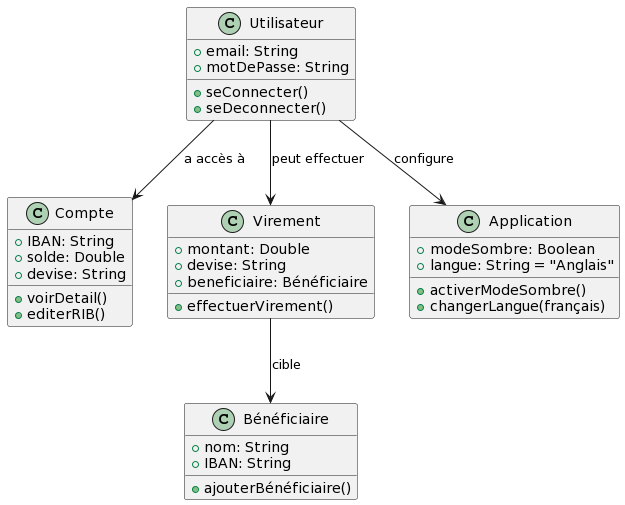

The diagram above was rendered by PlantUML. Its source (embedded in the PNG):
@startuml
class Utilisateur {
  +email: String
  +motDePasse: String
  +seConnecter()
  +seDeconnecter()
}

class Compte {
  +IBAN: String
  +solde: Double
  +devise: String
  +voirDetail()
  +editerRIB()
}

class Virement {
  +montant: Double
  +devise: String
  +beneficiaire: Bénéficiaire
  +effectuerVirement()
}

class Bénéficiaire {
  +nom: String
  +IBAN: String
  +ajouterBénéficiaire()
}

class Application {
  +modeSombre: Boolean
  +langue: String = "Anglais"
  +activerModeSombre()
  +changerLangue(français)
}

Utilisateur --> Compte : a accès à
Utilisateur --> Virement : peut effectuer
Virement --> Bénéficiaire : cible
Utilisateur --> Application : configure
@enduml